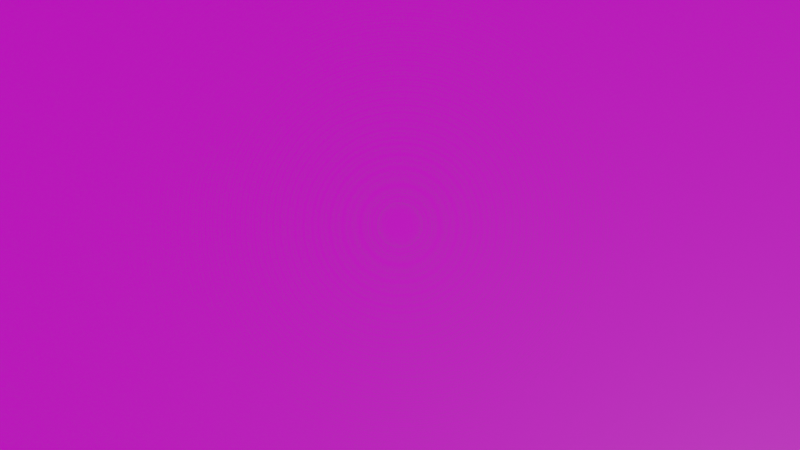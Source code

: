 # Source: SleepWalking.blend  (saved by Blender 2.93.21; exported with 4.5.12 LTS)
import bpy
from mathutils import Matrix  # noqa: F401  (used for matrix-valued properties, if any)

bpy.ops.wm.read_factory_settings(use_empty=True)
scene = bpy.context.scene
scene.name = 'Scene'

# ---- collections
col_collection = bpy.data.collections.new('Collection'); scene.collection.children.link(col_collection)

# ---- images (referenced by path relative to the original .blend; pixels are not part of the script)
import os
ASSET_DIR = os.environ.get("B2B_ASSET_DIR", "")  # directory of the original .blend (textures are referenced by path, not embedded)
HERE = os.path.dirname(os.path.abspath(__file__))  # packed textures are extracted next to this script under _unpacked/

def load_image(name, relpath, width, height, colorspace="sRGB"):
    """Load a texture the original file referenced (path relative to the .blend, or extracted next to this script)."""
    p = next((c for c in (os.path.join(HERE, relpath), os.path.join(ASSET_DIR, relpath)) if relpath and os.path.exists(c)), "")
    if p:
        img = bpy.data.images.load(p, check_existing=True)
        img.name = name
    else:  # same state as the original file: an image datablock whose file is absent (Cycles renders it pink)
        img = bpy.data.images.new(name, width, height)
        img.source = "FILE"
        img.filepath = "//" + (relpath or name)
    img.colorspace_settings.name = colorspace
    return img
img_map_1_png = load_image('map-1.png', 'images/Dungeon Platformer Tileset [16x16][FREE] - RottingPixels/map-1.png', 1024, 1024, 'sRGB')

# ---- materials (node trees are filled in below, after node groups)
mat_mat = bpy.data.materials.new('mat')
mat_mat.use_transparent_shadow = False

# ---- material node trees
mat_mat.use_nodes = True; mat_mat.node_tree.nodes.clear()
_N = mat_mat.node_tree.nodes; _L = mat_mat.node_tree.links
n0 = _N.new('ShaderNodeBsdfPrincipled'); n0.name = 'Principled BSDF'; n0.location = (10, 300)
n0.distribution = 'GGX'
n0.subsurface_method = 'BURLEY'
n0.inputs[3].default_value = 1.45
n0.inputs[27].default_value = (0.0, 0.0, 0.0, 1.0)
n0.inputs[28].default_value = 1.0
n1 = _N.new('ShaderNodeOutputMaterial'); n1.name = 'Material Output'; n1.location = (300, 300)
n2 = _N.new('ShaderNodeTexImage'); n2.name = 'Image Texture'; n2.location = (-280, 280)
n2.image = img_map_1_png
_L.new(n0.outputs[0], n1.inputs[0])
_L.new(n2.outputs[0], n0.inputs[0])
n1.is_active_output = True

# ---- world
world_world = bpy.data.worlds.new('World'); scene.world = world_world
world_world.use_nodes = True; world_world.node_tree.nodes.clear()
_N = world_world.node_tree.nodes; _L = world_world.node_tree.links
n0 = _N.new('ShaderNodeOutputWorld'); n0.name = 'World Output'; n0.location = (300, 300)
n1 = _N.new('ShaderNodeBackground'); n1.name = 'Background'; n1.location = (10, 300)
n1.inputs[0].default_value = (0.05088, 0.05088, 0.05088, 1.0)
_L.new(n1.outputs[0], n0.inputs[0])
n0.is_active_output = True
world_world.color = (0.05088, 0.05088, 0.05088)
world_world.use_sun_shadow = False
world_world.sun_shadow_jitter_overblur = 0.0

# ---- cameras
cam_camera = bpy.data.cameras.new('Camera')
cam_camera.clip_end = 100.0
cam_camera.lens = 46.88
cam_camera.ortho_scale = 7.314

# ---- meshes
me_plane = bpy.data.meshes.new('Plane')
me_plane.from_pydata([(-1.0, -1.0, 0.0), (1.0, -1.0, 0.0), (-1.0, 1.0, 0.0), (1.0, 1.0, 0.0)], [], [(0, 1, 3, 2)])
_uv = me_plane.uv_layers.new(name='UVMap')
_uv.uv.foreach_set('vector', [0.0, 0.0, 1.0, 0.0, 1.0, 1.0, 0.0, 1.0])
me_plane.materials.append(mat_mat)
me_plane.use_remesh_fix_poles = True
me_plane.use_remesh_preserve_attributes = False
me_plane.update()
me_plane_001 = bpy.data.meshes.new('Plane.001')
me_plane_001.from_pydata([(-1.0, -1.0, 0.0), (1.0, -1.0, 0.0), (-1.0, 1.0, 0.0), (1.0, 1.0, 0.0)], [], [(0, 1, 3, 2)])
_uv = me_plane_001.uv_layers.new(name='UVMap')
_uv.uv.foreach_set('vector', [0.0, 0.0, 1.0, 0.0, 1.0, 1.0, 0.0, 1.0])
me_plane_001.use_remesh_fix_poles = True
me_plane_001.use_remesh_preserve_attributes = False
me_plane_001.update()
me_plane_002 = bpy.data.meshes.new('Plane.002')
me_plane_002.from_pydata([(-1.0, -1.0, 0.0), (1.0, -1.0, 0.0), (-1.0, 1.0, 0.0), (1.0, 1.0, 0.0)], [], [(0, 1, 3, 2)])
_uv = me_plane_002.uv_layers.new(name='UVMap')
_uv.uv.foreach_set('vector', [0.0, 0.0, 1.0, 0.0, 1.0, 1.0, 0.0, 1.0])
me_plane_002.use_remesh_fix_poles = True
me_plane_002.use_remesh_preserve_attributes = False
me_plane_002.update()
me_plane_003 = bpy.data.meshes.new('Plane.003')
me_plane_003.from_pydata([(-1.0, -1.0, 0.0), (1.0, -1.0, 0.0), (-1.0, 1.0, 0.0), (1.0, 1.0, 0.0)], [], [(0, 1, 3, 2)])
_uv = me_plane_003.uv_layers.new(name='UVMap')
_uv.uv.foreach_set('vector', [0.0, 0.0, 1.0, 0.0, 1.0, 1.0, 0.0, 1.0])
me_plane_003.use_remesh_fix_poles = True
me_plane_003.use_remesh_preserve_attributes = False
me_plane_003.update()
me_plane_004 = bpy.data.meshes.new('Plane.004')
me_plane_004.from_pydata([(-1.0, -1.0, 0.0), (1.0, -1.0, 0.0), (-1.0, 1.0, 0.0), (1.0, 1.0, 0.0)], [], [(0, 1, 3, 2)])
_uv = me_plane_004.uv_layers.new(name='UVMap')
_uv.uv.foreach_set('vector', [0.0, 0.0, 1.0, 0.0, 1.0, 1.0, 0.0, 1.0])
me_plane_004.use_remesh_fix_poles = True
me_plane_004.use_remesh_preserve_attributes = False
me_plane_004.update()
me_plane_005 = bpy.data.meshes.new('Plane.005')
me_plane_005.from_pydata([(-1.0, -1.0, 0.0), (1.0, -1.0, 0.0), (-1.0, 1.0, 0.0), (1.0, 1.0, 0.0)], [], [(0, 1, 3, 2)])
_uv = me_plane_005.uv_layers.new(name='UVMap')
_uv.uv.foreach_set('vector', [0.0, 0.0, 1.0, 0.0, 1.0, 1.0, 0.0, 1.0])
me_plane_005.use_remesh_fix_poles = True
me_plane_005.use_remesh_preserve_attributes = False
me_plane_005.update()
me_plane_006 = bpy.data.meshes.new('Plane.006')
me_plane_006.from_pydata([(-1.0, -1.0, 0.0), (1.0, -1.0, 0.0), (-1.0, 1.0, 0.0), (1.0, 1.0, 0.0)], [], [(0, 1, 3, 2)])
_uv = me_plane_006.uv_layers.new(name='UVMap')
_uv.uv.foreach_set('vector', [0.0, 0.0, 1.0, 0.0, 1.0, 1.0, 0.0, 1.0])
me_plane_006.use_remesh_fix_poles = True
me_plane_006.use_remesh_preserve_attributes = False
me_plane_006.update()

# ---- objects
ob_camera = bpy.data.objects.new('Camera', cam_camera)
ob_map = bpy.data.objects.new('Map', me_plane)
ob_block = bpy.data.objects.new('Block', me_plane_001)
ob_block_001 = bpy.data.objects.new('Block.001', me_plane_002)
ob_block_002 = bpy.data.objects.new('Block.002', me_plane_003)
ob_block_003 = bpy.data.objects.new('Block.003', me_plane_004)
ob_trigger = bpy.data.objects.new('Trigger', me_plane_005)
ob_player = bpy.data.objects.new('Player', me_plane_006)

# ---- transforms, parenting, visibility, modifiers, constraints
ob_camera.location = (46.15, 44.92, 100.0)
ob_camera.lock_rotations_4d = False
ob_camera.empty_display_type = 'ARROWS'
ob_camera.color = (0.0, 0.0, 0.0, 0.0)
ob_camera.display_type = 'WIRE'
ob_camera.lineart.crease_threshold = 0.0
ob_map.location = (192.0, 108.0, 0.0)
ob_map.scale = (192.0, 108.0, 1.0)
ob_block.location = (13.12, 33.29, -10.45)
ob_block.scale = (12.0, 12.0, 1.0)
ob_block_001.location = (38.04, 17.91, -10.45)
ob_block_001.scale = (12.5, 12.0, 1.0)
ob_block_002.location = (13.27, 60.57, -10.45)
ob_block_002.scale = (12.0, 15.0, 1.0)
ob_block_003.location = (45.0, 69.05, -10.45)
ob_block_003.scale = (6.0, 7.0, 1.0)
ob_trigger.location = (32.82, 34.88, -10.45)
ob_trigger.scale = (6.0, 4.0, 1.0)
ob_player.location = (32.22, 69.05, -10.45)
ob_player.scale = (3.0, 4.0, 1.0)

# ---- collection membership
col_collection.objects.link(ob_camera)
col_collection.objects.link(ob_map)
col_collection.objects.link(ob_block)
col_collection.objects.link(ob_block_001)
col_collection.objects.link(ob_block_002)
col_collection.objects.link(ob_block_003)
col_collection.objects.link(ob_trigger)
col_collection.objects.link(ob_player)

# ---- scene / render settings (as saved in the file)
scene.camera = ob_camera
scene.frame_start = 1; scene.frame_end = 250; scene.frame_set(1)
scene.render.engine = 'BLENDER_EEVEE_NEXT'
scene.cycles.use_denoising = False
scene.cycles.samples = 128
scene.cycles.sampling_pattern = 'TABULATED_SOBOL'
scene.cycles.use_adaptive_sampling = False
scene.cycles.use_light_tree = False
scene.view_settings.view_transform = 'Filmic'
bpy.context.view_layer.update()

# ---- added for rendering (the .blend has no usable light): sun
light_auto_sun = bpy.data.lights.new('AutoSun', 'SUN')
light_auto_sun.energy = 3.0
light_auto_sun.angle = 0.0523599
ob_auto_sun = bpy.data.objects.new('AutoSun', light_auto_sun)
scene.collection.objects.link(ob_auto_sun)
ob_auto_sun.rotation_euler = (0.872665, 0.174533, 0.523599)
bpy.context.view_layer.update()
